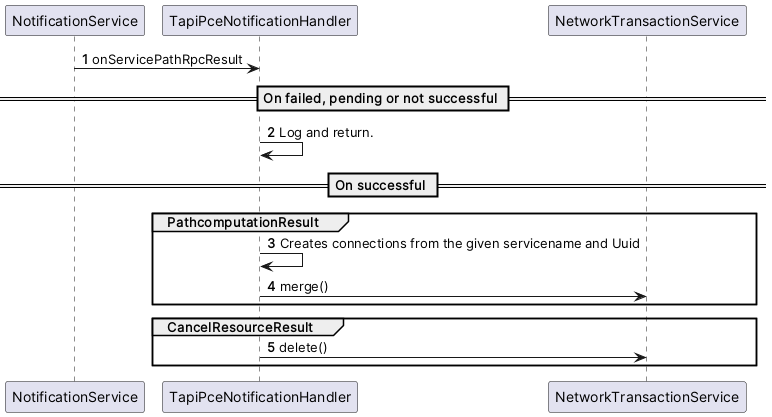

The diagram above was rendered by PlantUML. Its source (embedded in the PNG):
@startuml
'https://plantuml.com/sequence-diagram

autonumber

NotificationService -> TapiPceNotificationHandler: onServicePathRpcResult

== On failed, pending or not successful ==
TapiPceNotificationHandler -> TapiPceNotificationHandler: Log and return.

== On successful ==
group PathcomputationResult
    TapiPceNotificationHandler -> TapiPceNotificationHandler: Creates connections from the given servicename and Uuid
    TapiPceNotificationHandler -> NetworkTransactionService: merge()
end group

group CancelResourceResult
    TapiPceNotificationHandler -> NetworkTransactionService: delete()
end group

@enduml